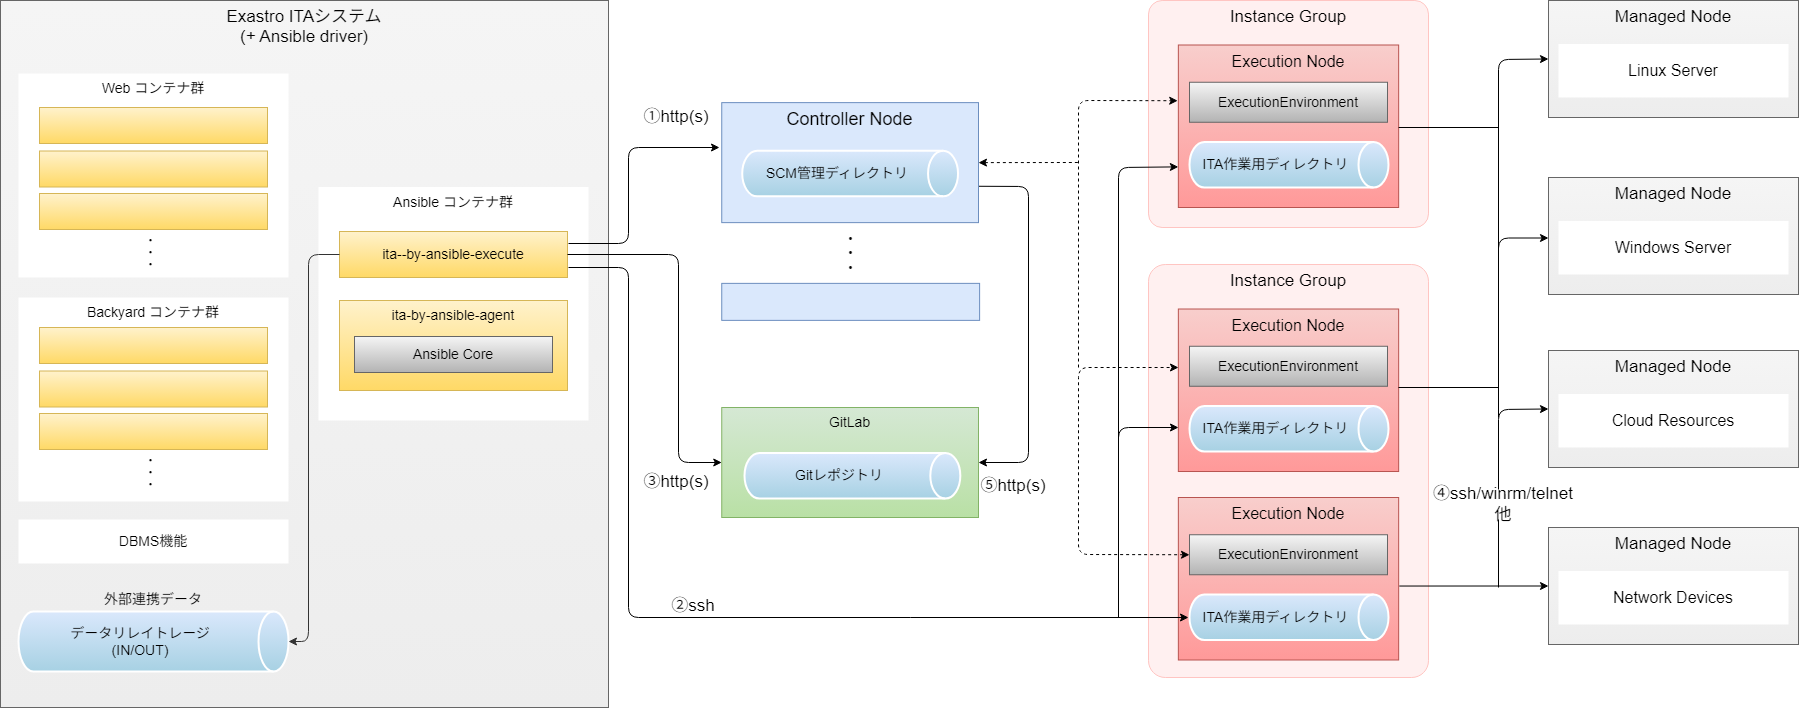

The diagram above was exported from draw.io. Its source (the exported page's mxGraphModel, read from the mxfile embedded in the PNG):
<mxGraphModel dx="1743" dy="1390" grid="1" gridSize="10" guides="1" tooltips="1" connect="1" arrows="1" fold="1" page="1" pageScale="1" pageWidth="2336" pageHeight="1654" math="0" shadow="0">
  <root>
    <mxCell id="0" />
    <mxCell id="1" parent="0" />
    <mxCell id="2" value="ボリュームマウント" style="whiteSpace=wrap;html=1;fontSize=14;verticalAlign=middle;strokeColor=none;fillColor=none;align=left;fontColor=#333333;" parent="1" vertex="1">
      <mxGeometry x="420" y="594" width="168" height="44" as="geometry" />
    </mxCell>
    <mxCell id="3" value="&lt;font style=&quot;font-size: 17px;&quot;&gt;&lt;span style=&quot;background-color: initial;&quot;&gt;Exastro ITAシステム&lt;/span&gt;&lt;br style=&quot;&quot;&gt;&lt;/font&gt;&lt;div style=&quot;font-size: 17px;&quot;&gt;&lt;font style=&quot;font-size: 17px;&quot;&gt;(+ Ansible driver)&lt;/font&gt;&lt;/div&gt;" style="whiteSpace=wrap;html=1;fillColor=#f5f5f5;fontSize=16;strokeColor=#666666;verticalAlign=top;gradientColor=#EDEDED;" parent="1" vertex="1">
      <mxGeometry x="102" y="93" width="608" height="707" as="geometry" />
    </mxCell>
    <mxCell id="4" value="Web コンテナ群" style="whiteSpace=wrap;html=1;fontSize=14;verticalAlign=top;strokeColor=none;" parent="1" vertex="1">
      <mxGeometry x="120" y="166" width="270" height="204" as="geometry" />
    </mxCell>
    <mxCell id="5" value="Ansible コンテナ群" style="whiteSpace=wrap;html=1;fontSize=14;verticalAlign=top;strokeColor=none;" parent="1" vertex="1">
      <mxGeometry x="420" y="279.5" width="270" height="233.5" as="geometry" />
    </mxCell>
    <mxCell id="6" value="Backyard コンテナ群" style="whiteSpace=wrap;html=1;fontSize=14;verticalAlign=top;strokeColor=none;" parent="1" vertex="1">
      <mxGeometry x="120" y="390" width="270" height="204" as="geometry" />
    </mxCell>
    <mxCell id="7" value="DBMS機能" style="whiteSpace=wrap;html=1;fontSize=14;verticalAlign=middle;strokeColor=none;" parent="1" vertex="1">
      <mxGeometry x="120" y="612" width="270" height="44" as="geometry" />
    </mxCell>
    <mxCell id="8" value="データリレイトレージ&lt;br&gt;(IN/OUT)" style="shape=cylinder3;whiteSpace=wrap;html=1;boundedLbl=1;backgroundOutline=1;size=15;flipV=0;flipH=0;direction=south;strokeColor=#FFFFFF;strokeWidth=2;fontSize=14;fillColor=#dae8fc;gradientColor=#A7D1E3;gradientDirection=east;" parent="1" vertex="1">
      <mxGeometry x="120" y="704" width="270" height="60" as="geometry" />
    </mxCell>
    <mxCell id="9" value="外部連携データ" style="whiteSpace=wrap;html=1;fontSize=14;verticalAlign=middle;strokeColor=none;fillColor=none;" parent="1" vertex="1">
      <mxGeometry x="120" y="670" width="270" height="44" as="geometry" />
    </mxCell>
    <mxCell id="10" value="" style="whiteSpace=wrap;html=1;fillColor=#fff2cc;fontSize=14;strokeColor=#d6b656;verticalAlign=middle;gradientColor=#ffd966;" parent="1" vertex="1">
      <mxGeometry x="141" y="200" width="228" height="36" as="geometry" />
    </mxCell>
    <mxCell id="11" value="" style="whiteSpace=wrap;html=1;fillColor=#fff2cc;fontSize=14;strokeColor=#d6b656;verticalAlign=middle;gradientColor=#ffd966;" parent="1" vertex="1">
      <mxGeometry x="141" y="243.5" width="228" height="36" as="geometry" />
    </mxCell>
    <mxCell id="12" value="" style="whiteSpace=wrap;html=1;fillColor=#fff2cc;fontSize=14;strokeColor=#d6b656;verticalAlign=middle;gradientColor=#ffd966;" parent="1" vertex="1">
      <mxGeometry x="141" y="286" width="228" height="36" as="geometry" />
    </mxCell>
    <mxCell id="13" value="・&lt;br style=&quot;font-size: 10px;&quot;&gt;・&lt;br style=&quot;font-size: 10px;&quot;&gt;・" style="rounded=0;whiteSpace=wrap;html=1;strokeColor=none;strokeWidth=2;fontSize=10;fillColor=none;fontStyle=1" parent="1" vertex="1">
      <mxGeometry x="143.2" y="339.9999999999999" width="218.8" height="10" as="geometry" />
    </mxCell>
    <mxCell id="14" value="" style="whiteSpace=wrap;html=1;fillColor=#fff2cc;fontSize=14;strokeColor=#d6b656;verticalAlign=middle;gradientColor=#ffd966;" parent="1" vertex="1">
      <mxGeometry x="141" y="420" width="228" height="36" as="geometry" />
    </mxCell>
    <mxCell id="15" value="" style="whiteSpace=wrap;html=1;fillColor=#fff2cc;fontSize=14;strokeColor=#d6b656;verticalAlign=middle;gradientColor=#ffd966;" parent="1" vertex="1">
      <mxGeometry x="141" y="463.5" width="228" height="36" as="geometry" />
    </mxCell>
    <mxCell id="16" value="" style="whiteSpace=wrap;html=1;fillColor=#fff2cc;fontSize=14;strokeColor=#d6b656;verticalAlign=middle;gradientColor=#ffd966;" parent="1" vertex="1">
      <mxGeometry x="141" y="506" width="228" height="36" as="geometry" />
    </mxCell>
    <mxCell id="17" value="・&lt;br style=&quot;font-size: 10px;&quot;&gt;・&lt;br style=&quot;font-size: 10px;&quot;&gt;・" style="rounded=0;whiteSpace=wrap;html=1;strokeColor=none;strokeWidth=2;fontSize=10;fillColor=none;fontStyle=1" parent="1" vertex="1">
      <mxGeometry x="143.2" y="559.9999999999999" width="218.8" height="10" as="geometry" />
    </mxCell>
    <mxCell id="18" value="ita--by-ansible-execute" style="whiteSpace=wrap;html=1;fillColor=#fff2cc;fontSize=14;strokeColor=#d6b656;verticalAlign=middle;gradientColor=#ffd966;" parent="1" vertex="1">
      <mxGeometry x="441" y="324" width="228" height="46" as="geometry" />
    </mxCell>
    <mxCell id="19" value="ita-by-ansible-agent" style="whiteSpace=wrap;html=1;fillColor=#fff2cc;fontSize=14;strokeColor=#d6b656;verticalAlign=top;gradientColor=#ffd966;" parent="1" vertex="1">
      <mxGeometry x="441" y="393" width="228" height="90" as="geometry" />
    </mxCell>
    <mxCell id="20" value="Ansible Core" style="whiteSpace=wrap;html=1;fillColor=#f5f5f5;fontSize=14;strokeColor=#666666;verticalAlign=middle;gradientColor=#b3b3b3;" parent="1" vertex="1">
      <mxGeometry x="456" y="429" width="198" height="36" as="geometry" />
    </mxCell>
    <mxCell id="21" style="edgeStyle=orthogonalEdgeStyle;rounded=1;orthogonalLoop=1;jettySize=auto;html=1;exitX=0;exitY=0.5;exitDx=0;exitDy=0;fontSize=14;jumpStyle=gap;strokeColor=#333333;entryX=0.5;entryY=0;entryDx=0;entryDy=0;entryPerimeter=0;" parent="1" source="18" target="8" edge="1">
      <mxGeometry relative="1" as="geometry">
        <mxPoint x="679" y="357" as="sourcePoint" />
        <mxPoint x="826" y="358" as="targetPoint" />
        <Array as="points">
          <mxPoint x="410" y="347" />
          <mxPoint x="410" y="734" />
        </Array>
      </mxGeometry>
    </mxCell>
    <mxCell id="32" value="・&lt;br style=&quot;font-size: 12px;&quot;&gt;・&lt;br style=&quot;font-size: 12px;&quot;&gt;・" style="rounded=0;whiteSpace=wrap;html=1;strokeColor=none;strokeWidth=2;fontSize=12;fillColor=none;fontStyle=1;container=0;" parent="1" vertex="1">
      <mxGeometry x="843.3382905982907" y="315.1332901913655" width="218.80341880341882" height="61.01506887307017" as="geometry" />
    </mxCell>
    <mxCell id="33" value="" style="whiteSpace=wrap;html=1;fillColor=#dae8fc;fontSize=16;strokeColor=#6c8ebf;verticalAlign=top;container=0;" parent="1" vertex="1">
      <mxGeometry x="823.25" y="375.87" width="257.87" height="37" as="geometry" />
    </mxCell>
    <mxCell id="53" value="" style="group" parent="1" vertex="1" connectable="0">
      <mxGeometry x="1250" y="93" width="280" height="227" as="geometry" />
    </mxCell>
    <mxCell id="22" value="Instance Group" style="whiteSpace=wrap;html=1;fontSize=17;verticalAlign=top;strokeColor=#FFC5C2;fillColor=#FFF0F0;gradientColor=#FFF0F0;rounded=1;arcSize=6;container=0;" parent="53" vertex="1">
      <mxGeometry width="280" height="227" as="geometry" />
    </mxCell>
    <mxCell id="23" value="&lt;span style=&quot;font-size: 16px;&quot;&gt;Execution Node&lt;/span&gt;" style="rounded=0;whiteSpace=wrap;html=1;strokeWidth=1;fontSize=14;strokeColor=#b85450;fillColor=#f8cecc;gradientColor=#FF9999;verticalAlign=top;container=0;" parent="53" vertex="1">
      <mxGeometry x="29.84999999999991" y="44.5" width="220.31" height="162.5" as="geometry" />
    </mxCell>
    <mxCell id="39" value="ExecutionEnvironment" style="whiteSpace=wrap;html=1;fillColor=#f5f5f5;fontSize=14;strokeColor=#666666;verticalAlign=middle;gradientColor=#b3b3b3;container=0;" parent="53" vertex="1">
      <mxGeometry x="41" y="81.75444444444446" width="198" height="40" as="geometry" />
    </mxCell>
    <mxCell id="52" value="ITA作業用ディレクトリ" style="shape=cylinder3;whiteSpace=wrap;html=1;boundedLbl=1;backgroundOutline=1;size=15;flipV=0;flipH=0;direction=south;strokeColor=#FFFFFF;strokeWidth=2;fontSize=14;fillColor=#dae8fc;gradientColor=#A7D1E3;gradientDirection=east;" parent="53" vertex="1">
      <mxGeometry x="41" y="141.5" width="199" height="45.5" as="geometry" />
    </mxCell>
    <mxCell id="56" value="Instance Group" style="whiteSpace=wrap;html=1;fontSize=17;verticalAlign=top;strokeColor=#FFC5C2;fillColor=#FFF0F0;gradientColor=#FFF0F0;rounded=1;arcSize=6;container=0;" parent="1" vertex="1">
      <mxGeometry x="1250" y="357.01" width="280" height="412.99" as="geometry" />
    </mxCell>
    <mxCell id="60" value="" style="group" parent="1" vertex="1" connectable="0">
      <mxGeometry x="1279.85" y="401.51" width="220.30999999999995" height="162.5" as="geometry" />
    </mxCell>
    <mxCell id="57" value="&lt;span style=&quot;font-size: 16px;&quot;&gt;Execution Node&lt;/span&gt;" style="rounded=0;whiteSpace=wrap;html=1;strokeWidth=1;fontSize=14;strokeColor=#b85450;fillColor=#f8cecc;gradientColor=#FF9999;verticalAlign=top;container=0;" parent="60" vertex="1">
      <mxGeometry width="220.31" height="162.5" as="geometry" />
    </mxCell>
    <mxCell id="58" value="ExecutionEnvironment" style="whiteSpace=wrap;html=1;fillColor=#f5f5f5;fontSize=14;strokeColor=#666666;verticalAlign=middle;gradientColor=#b3b3b3;container=0;" parent="60" vertex="1">
      <mxGeometry x="11.150000000000091" y="37.25444444444446" width="198" height="40" as="geometry" />
    </mxCell>
    <mxCell id="59" value="ITA作業用ディレクトリ" style="shape=cylinder3;whiteSpace=wrap;html=1;boundedLbl=1;backgroundOutline=1;size=15;flipV=0;flipH=0;direction=south;strokeColor=#FFFFFF;strokeWidth=2;fontSize=14;fillColor=#dae8fc;gradientColor=#A7D1E3;gradientDirection=east;" parent="60" vertex="1">
      <mxGeometry x="11.150000000000091" y="97" width="199" height="45.5" as="geometry" />
    </mxCell>
    <mxCell id="61" value="" style="group" parent="1" vertex="1" connectable="0">
      <mxGeometry x="1279.85" y="590" width="220.30999999999995" height="162.5" as="geometry" />
    </mxCell>
    <mxCell id="62" value="&lt;span style=&quot;font-size: 16px;&quot;&gt;Execution Node&lt;/span&gt;" style="rounded=0;whiteSpace=wrap;html=1;strokeWidth=1;fontSize=14;strokeColor=#b85450;fillColor=#f8cecc;gradientColor=#FF9999;verticalAlign=top;container=0;" parent="61" vertex="1">
      <mxGeometry width="220.31" height="162.5" as="geometry" />
    </mxCell>
    <mxCell id="63" value="ExecutionEnvironment" style="whiteSpace=wrap;html=1;fillColor=#f5f5f5;fontSize=14;strokeColor=#666666;verticalAlign=middle;gradientColor=#b3b3b3;container=0;" parent="61" vertex="1">
      <mxGeometry x="11.150000000000091" y="37.25444444444446" width="198" height="40" as="geometry" />
    </mxCell>
    <mxCell id="64" value="ITA作業用ディレクトリ" style="shape=cylinder3;whiteSpace=wrap;html=1;boundedLbl=1;backgroundOutline=1;size=15;flipV=0;flipH=0;direction=south;strokeColor=#FFFFFF;strokeWidth=2;fontSize=14;fillColor=#dae8fc;gradientColor=#A7D1E3;gradientDirection=east;" parent="61" vertex="1">
      <mxGeometry x="11.150000000000091" y="97" width="199" height="45.5" as="geometry" />
    </mxCell>
    <mxCell id="67" value="" style="group" parent="1" vertex="1" connectable="0">
      <mxGeometry x="1650" y="93" width="250" height="117" as="geometry" />
    </mxCell>
    <mxCell id="50" value="&lt;span style=&quot;font-size: 17px;&quot;&gt;Managed Node&lt;/span&gt;" style="whiteSpace=wrap;html=1;fillColor=#f5f5f5;fontSize=16;strokeColor=#666666;verticalAlign=top;gradientColor=#EDEDED;" parent="67" vertex="1">
      <mxGeometry width="250" height="117" as="geometry" />
    </mxCell>
    <mxCell id="51" value="Linux Server" style="whiteSpace=wrap;html=1;fontSize=16;verticalAlign=middle;strokeColor=none;" parent="67" vertex="1">
      <mxGeometry x="10" y="43.5" width="230" height="53.5" as="geometry" />
    </mxCell>
    <mxCell id="68" value="" style="group" parent="1" vertex="1" connectable="0">
      <mxGeometry x="1650" y="270" width="250" height="117" as="geometry" />
    </mxCell>
    <mxCell id="69" value="&lt;span style=&quot;font-size: 17px;&quot;&gt;Managed Node&lt;/span&gt;" style="whiteSpace=wrap;html=1;fillColor=#f5f5f5;fontSize=16;strokeColor=#666666;verticalAlign=top;gradientColor=#EDEDED;" parent="68" vertex="1">
      <mxGeometry width="250" height="117" as="geometry" />
    </mxCell>
    <mxCell id="70" value="Windows Server" style="whiteSpace=wrap;html=1;fontSize=16;verticalAlign=middle;strokeColor=none;" parent="68" vertex="1">
      <mxGeometry x="10" y="43.5" width="230" height="53.5" as="geometry" />
    </mxCell>
    <mxCell id="71" value="" style="group" parent="1" vertex="1" connectable="0">
      <mxGeometry x="1650" y="443" width="250" height="117" as="geometry" />
    </mxCell>
    <mxCell id="72" value="&lt;span style=&quot;font-size: 17px;&quot;&gt;Managed Node&lt;/span&gt;" style="whiteSpace=wrap;html=1;fillColor=#f5f5f5;fontSize=16;strokeColor=#666666;verticalAlign=top;gradientColor=#EDEDED;" parent="71" vertex="1">
      <mxGeometry width="250" height="117" as="geometry" />
    </mxCell>
    <mxCell id="73" value="Cloud Resources" style="whiteSpace=wrap;html=1;fontSize=16;verticalAlign=middle;strokeColor=none;" parent="71" vertex="1">
      <mxGeometry x="10" y="43.5" width="230" height="53.5" as="geometry" />
    </mxCell>
    <mxCell id="74" value="" style="group" parent="1" vertex="1" connectable="0">
      <mxGeometry x="1650" y="620" width="250" height="117" as="geometry" />
    </mxCell>
    <mxCell id="75" value="&lt;span style=&quot;font-size: 17px;&quot;&gt;Managed Node&lt;/span&gt;" style="whiteSpace=wrap;html=1;fillColor=#f5f5f5;fontSize=16;strokeColor=#666666;verticalAlign=top;gradientColor=#EDEDED;" parent="74" vertex="1">
      <mxGeometry width="250" height="117" as="geometry" />
    </mxCell>
    <mxCell id="76" value="Network Devices" style="whiteSpace=wrap;html=1;fontSize=16;verticalAlign=middle;strokeColor=none;" parent="74" vertex="1">
      <mxGeometry x="10" y="43.5" width="230" height="53.5" as="geometry" />
    </mxCell>
    <mxCell id="79" value="" style="endArrow=classic;html=1;" parent="1" edge="1">
      <mxGeometry width="50" height="50" relative="1" as="geometry">
        <mxPoint x="670" y="336" as="sourcePoint" />
        <mxPoint x="821" y="240" as="targetPoint" />
        <Array as="points">
          <mxPoint x="730" y="336" />
          <mxPoint x="730" y="240" />
        </Array>
      </mxGeometry>
    </mxCell>
    <mxCell id="84" value="" style="endArrow=classic;html=1;endFill=1;" parent="1" edge="1">
      <mxGeometry width="50" height="50" relative="1" as="geometry">
        <mxPoint x="670" y="360" as="sourcePoint" />
        <mxPoint x="1290" y="710" as="targetPoint" />
        <Array as="points">
          <mxPoint x="730" y="360" />
          <mxPoint x="730" y="710" />
        </Array>
      </mxGeometry>
    </mxCell>
    <mxCell id="85" value="" style="endArrow=classic;html=1;" parent="1" edge="1">
      <mxGeometry width="50" height="50" relative="1" as="geometry">
        <mxPoint x="1220" y="600" as="sourcePoint" />
        <mxPoint x="1280" y="520" as="targetPoint" />
        <Array as="points">
          <mxPoint x="1220" y="520" />
        </Array>
      </mxGeometry>
    </mxCell>
    <mxCell id="87" value="" style="endArrow=classic;html=1;entryX=0;entryY=0.75;entryDx=0;entryDy=0;" parent="1" target="23" edge="1">
      <mxGeometry width="50" height="50" relative="1" as="geometry">
        <mxPoint x="1220" y="710" as="sourcePoint" />
        <mxPoint x="1020" y="390" as="targetPoint" />
        <Array as="points">
          <mxPoint x="1220" y="260" />
        </Array>
      </mxGeometry>
    </mxCell>
    <mxCell id="89" value="" style="endArrow=classic;html=1;entryX=-0.003;entryY=0.343;entryDx=0;entryDy=0;entryPerimeter=0;dashed=1;" parent="1" target="23" edge="1">
      <mxGeometry width="50" height="50" relative="1" as="geometry">
        <mxPoint x="1180" y="460" as="sourcePoint" />
        <mxPoint x="1070" y="450" as="targetPoint" />
        <Array as="points">
          <mxPoint x="1180" y="390" />
          <mxPoint x="1180" y="193" />
        </Array>
      </mxGeometry>
    </mxCell>
    <mxCell id="92" value="" style="endArrow=classic;startArrow=classic;html=1;exitX=0;exitY=0.5;exitDx=0;exitDy=0;dashed=1;" parent="1" source="63" edge="1">
      <mxGeometry width="50" height="50" relative="1" as="geometry">
        <mxPoint x="1020" y="500" as="sourcePoint" />
        <mxPoint x="1280" y="460" as="targetPoint" />
        <Array as="points">
          <mxPoint x="1180" y="647" />
          <mxPoint x="1180" y="460" />
        </Array>
      </mxGeometry>
    </mxCell>
    <mxCell id="95" value="" style="endArrow=classic;html=1;exitX=1;exitY=0.5;exitDx=0;exitDy=0;entryX=0;entryY=0.5;entryDx=0;entryDy=0;" parent="1" source="18" target="28" edge="1">
      <mxGeometry width="50" height="50" relative="1" as="geometry">
        <mxPoint x="1080" y="500" as="sourcePoint" />
        <mxPoint x="1130" y="450" as="targetPoint" />
        <Array as="points">
          <mxPoint x="780" y="347" />
          <mxPoint x="780" y="555" />
        </Array>
      </mxGeometry>
    </mxCell>
    <mxCell id="96" value="" style="endArrow=none;html=1;exitX=1;exitY=0.5;exitDx=0;exitDy=0;dashed=1;startArrow=classic;startFill=1;" parent="1" source="30" edge="1">
      <mxGeometry width="50" height="50" relative="1" as="geometry">
        <mxPoint x="1080" y="500" as="sourcePoint" />
        <mxPoint x="1180" y="255" as="targetPoint" />
      </mxGeometry>
    </mxCell>
    <mxCell id="97" value="" style="endArrow=classic;html=1;entryX=1;entryY=0.5;entryDx=0;entryDy=0;exitX=1.001;exitY=0.697;exitDx=0;exitDy=0;exitPerimeter=0;" parent="1" source="30" target="28" edge="1">
      <mxGeometry width="50" height="50" relative="1" as="geometry">
        <mxPoint x="1080" y="500" as="sourcePoint" />
        <mxPoint x="1130" y="450" as="targetPoint" />
        <Array as="points">
          <mxPoint x="1130" y="279" />
          <mxPoint x="1130" y="555" />
        </Array>
      </mxGeometry>
    </mxCell>
    <mxCell id="100" value="" style="endArrow=classic;startArrow=none;html=1;entryX=0;entryY=0.5;entryDx=0;entryDy=0;endFill=1;startFill=0;" parent="1" target="50" edge="1">
      <mxGeometry width="50" height="50" relative="1" as="geometry">
        <mxPoint x="1600" y="350" as="sourcePoint" />
        <mxPoint x="1530" y="370" as="targetPoint" />
        <Array as="points">
          <mxPoint x="1600" y="152" />
        </Array>
      </mxGeometry>
    </mxCell>
    <mxCell id="101" value="" style="endArrow=classic;startArrow=none;html=1;entryX=0;entryY=0.5;entryDx=0;entryDy=0;endFill=1;startFill=0;" parent="1" target="72" edge="1">
      <mxGeometry width="50" height="50" relative="1" as="geometry">
        <mxPoint x="1600" y="680" as="sourcePoint" />
        <mxPoint x="1530" y="370" as="targetPoint" />
        <Array as="points">
          <mxPoint x="1600" y="502" />
        </Array>
      </mxGeometry>
    </mxCell>
    <mxCell id="102" value="" style="endArrow=none;html=1;" parent="1" edge="1">
      <mxGeometry width="50" height="50" relative="1" as="geometry">
        <mxPoint x="1600" y="510" as="sourcePoint" />
        <mxPoint x="1600" y="320" as="targetPoint" />
      </mxGeometry>
    </mxCell>
    <mxCell id="103" value="" style="endArrow=none;html=1;startArrow=none;startFill=0;" parent="1" edge="1">
      <mxGeometry width="50" height="50" relative="1" as="geometry">
        <mxPoint x="1500" y="480" as="sourcePoint" />
        <mxPoint x="1600" y="480" as="targetPoint" />
      </mxGeometry>
    </mxCell>
    <mxCell id="104" value="" style="endArrow=none;html=1;startArrow=none;startFill=0;" parent="1" edge="1">
      <mxGeometry width="50" height="50" relative="1" as="geometry">
        <mxPoint x="1500.16" y="220.01" as="sourcePoint" />
        <mxPoint x="1600" y="220" as="targetPoint" />
      </mxGeometry>
    </mxCell>
    <mxCell id="106" value="" style="endArrow=classic;html=1;exitX=1.003;exitY=0.551;exitDx=0;exitDy=0;exitPerimeter=0;entryX=0;entryY=0.5;entryDx=0;entryDy=0;endFill=1;startArrow=none;startFill=0;" parent="1" target="75" edge="1">
      <mxGeometry width="50" height="50" relative="1" as="geometry">
        <mxPoint x="1500.8209299999999" y="678.5374999999999" as="sourcePoint" />
        <mxPoint x="1610" y="679" as="targetPoint" />
      </mxGeometry>
    </mxCell>
    <mxCell id="107" value="①http(s)" style="text;html=1;align=center;verticalAlign=middle;whiteSpace=wrap;rounded=0;fontSize=17;fillColor=none;" parent="1" vertex="1">
      <mxGeometry x="733.25" y="195.13" width="90" height="30" as="geometry" />
    </mxCell>
    <mxCell id="108" value="③http(s)" style="text;html=1;align=center;verticalAlign=middle;whiteSpace=wrap;rounded=0;fontSize=17;" parent="1" vertex="1">
      <mxGeometry x="733.25" y="560" width="90" height="30" as="geometry" />
    </mxCell>
    <mxCell id="109" value="②ssh" style="text;html=1;align=center;verticalAlign=middle;whiteSpace=wrap;rounded=0;fontSize=17;" parent="1" vertex="1">
      <mxGeometry x="750" y="684" width="90" height="30" as="geometry" />
    </mxCell>
    <mxCell id="110" value="⑤http(s)" style="text;html=1;align=center;verticalAlign=middle;whiteSpace=wrap;rounded=0;fontSize=17;" parent="1" vertex="1">
      <mxGeometry x="1070" y="564" width="90" height="30" as="geometry" />
    </mxCell>
    <mxCell id="111" value="" style="endArrow=classic;startArrow=none;html=1;entryX=0;entryY=0.5;entryDx=0;entryDy=0;endFill=1;startFill=0;" parent="1" edge="1">
      <mxGeometry width="50" height="50" relative="1" as="geometry">
        <mxPoint x="1600" y="508.5" as="sourcePoint" />
        <mxPoint x="1650" y="330.5" as="targetPoint" />
        <Array as="points">
          <mxPoint x="1600" y="330.5" />
        </Array>
      </mxGeometry>
    </mxCell>
    <mxCell id="112" value="④ssh/winrm/telnet&lt;div&gt;他&lt;/div&gt;" style="text;html=1;align=center;verticalAlign=middle;whiteSpace=wrap;rounded=0;fontSize=17;fillColor=default;" parent="1" vertex="1">
      <mxGeometry x="1560" y="582" width="90" height="30" as="geometry" />
    </mxCell>
    <mxCell id="123" value="" style="group" parent="1" vertex="1" connectable="0">
      <mxGeometry x="823.25" y="195.13" width="256.75" height="120" as="geometry" />
    </mxCell>
    <mxCell id="30" value="&lt;span style=&quot;font-size: 18px;&quot;&gt;Controller Node&lt;/span&gt;" style="whiteSpace=wrap;html=1;fillColor=#dae8fc;fontSize=16;strokeColor=#6c8ebf;verticalAlign=top;container=0;" parent="123" vertex="1">
      <mxGeometry width="256.75" height="120" as="geometry" />
    </mxCell>
    <mxCell id="115" value="SCM管理ディレクトリ" style="shape=cylinder3;whiteSpace=wrap;html=1;boundedLbl=1;backgroundOutline=1;size=15;flipV=0;flipH=0;direction=south;strokeColor=#FFFFFF;strokeWidth=2;fontSize=14;fillColor=#dae8fc;gradientColor=#A7D1E3;gradientDirection=east;container=0;" parent="123" vertex="1">
      <mxGeometry x="20.469508975712756" y="48.24000000000001" width="215.81098204857446" height="45.5" as="geometry" />
    </mxCell>
    <mxCell id="124" value="" style="group" parent="1" vertex="1" connectable="0">
      <mxGeometry x="823.25" y="500" width="256.75" height="110" as="geometry" />
    </mxCell>
    <mxCell id="28" value="GitLab" style="whiteSpace=wrap;html=1;fillColor=#d5e8d4;fontSize=14;strokeColor=#82b366;verticalAlign=top;gradientColor=#B9E0A5;labelPosition=center;verticalLabelPosition=middle;align=center;container=0;" parent="124" vertex="1">
      <mxGeometry width="256.75" height="110" as="geometry" />
    </mxCell>
    <mxCell id="120" value="Gitレポジトリ" style="shape=cylinder3;whiteSpace=wrap;html=1;boundedLbl=1;backgroundOutline=1;size=15;flipV=0;flipH=0;direction=south;strokeColor=#FFFFFF;strokeWidth=2;fontSize=14;fillColor=#dae8fc;gradientColor=#A7D1E3;gradientDirection=east;container=0;" parent="124" vertex="1">
      <mxGeometry x="22.768600844773005" y="45.5" width="215.81098204857446" height="45.5" as="geometry" />
    </mxCell>
  </root>
</mxGraphModel>